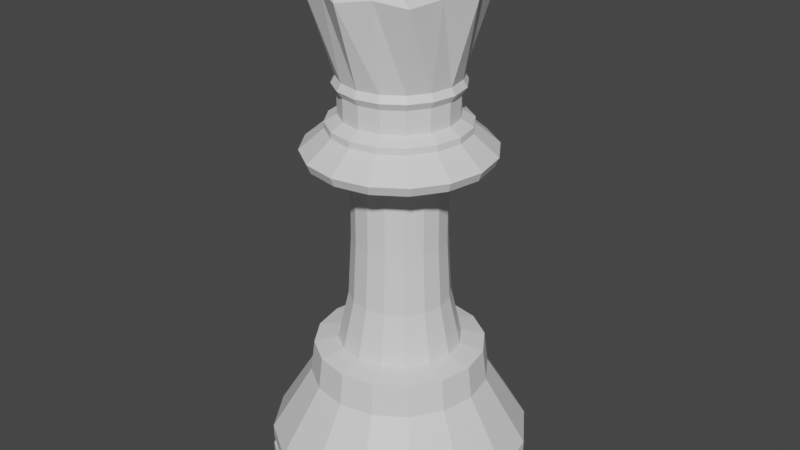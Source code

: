 # Source: Queen.blend  (saved by Blender 2.91.10; exported with 4.5.12 LTS)
import bpy
from mathutils import Matrix  # noqa: F401  (used for matrix-valued properties, if any)

bpy.ops.wm.read_factory_settings(use_empty=True)
scene = bpy.context.scene
scene.name = 'Scene'

# ---- collections
col_collection = bpy.data.collections.new('Collection'); scene.collection.children.link(col_collection)

# ---- materials (node trees are filled in below, after node groups)
mat_material = bpy.data.materials.new('Material')

# ---- material node trees
mat_material.use_nodes = True; mat_material.node_tree.nodes.clear()
_N = mat_material.node_tree.nodes; _L = mat_material.node_tree.links
n0 = _N.new('ShaderNodeBsdfPrincipled'); n0.name = 'Principled BSDF'; n0.location = (10, 300)
n0.distribution = 'GGX'
n0.subsurface_method = 'BURLEY'
n0.inputs[3].default_value = 1.45
n0.inputs[27].default_value = (0.0, 0.0, 0.0, 1.0)
n0.inputs[28].default_value = 1.0
n1 = _N.new('ShaderNodeOutputMaterial'); n1.name = 'Material Output'; n1.location = (300, 300)
_L.new(n0.outputs[0], n1.inputs[0])
n1.is_active_output = True

# ---- world
world_world = bpy.data.worlds.new('World'); scene.world = world_world
world_world.use_nodes = True; world_world.node_tree.nodes.clear()
_N = world_world.node_tree.nodes; _L = world_world.node_tree.links
n0 = _N.new('ShaderNodeOutputWorld'); n0.name = 'World Output'; n0.location = (300, 300)
n1 = _N.new('ShaderNodeBackground'); n1.name = 'Background'; n1.location = (10, 300)
n1.inputs[0].default_value = (0.05088, 0.05088, 0.05088, 1.0)
_L.new(n1.outputs[0], n0.inputs[0])
n0.is_active_output = True
world_world.color = (0.05088, 0.05088, 0.05088)
world_world.use_sun_shadow = False
world_world.sun_shadow_jitter_overblur = 0.0

# ---- meshes
me_circle_002 = bpy.data.meshes.new('Circle.002')
me_circle_002.from_pydata([(0.0, 1.0, 0.0), (-0.3827, 0.9239, 0.0), (-0.7071, 0.7071, 0.0), (-0.9239, 0.3827, 0.0), (-1.0, -4.371e-08, 0.0), (-0.9239, -0.3827, 0.0), (-0.7071, -0.7071, 0.0), (-0.3827, -0.9239, 0.0), (-1.51e-07, -1.0, 0.0), (0.3827, -0.9239, 0.0), (0.7071, -0.7071, 0.0), (0.9239, -0.3827, 0.0), (1.0, 1.192e-08, 0.0), (0.9239, 0.3827, 0.0), (0.7071, 0.7071, 0.0), (0.3827, 0.9239, 0.0), (0.0, 1.0, 0.1389), (-0.3827, 0.9239, 0.1389), (-0.7071, 0.7071, 0.1389), (-0.9239, 0.3827, 0.1389), (-1.0, -4.371e-08, 0.1389), (-0.9239, -0.3827, 0.1389), (-0.7071, -0.7071, 0.1389), (-0.3827, -0.9239, 0.1389), (-1.51e-07, -1.0, 0.1389), (0.3827, -0.9239, 0.1389), (0.7071, -0.7071, 0.1389), (0.9239, -0.3827, 0.1389), (1.0, 1.192e-08, 0.1389), (0.9239, 0.3827, 0.1389), (0.7071, 0.7071, 0.1389), (0.3827, 0.9239, 0.1389), (-3.655e-09, 0.9644, 0.1773), (-0.369, 0.891, 0.1773), (-0.6819, 0.6819, 0.1773), (-0.891, 0.369, 0.1773), (-0.9644, -4.232e-08, 0.1773), (-0.891, -0.369, 0.1773), (-0.6819, -0.6819, 0.1773), (-0.369, -0.891, 0.1773), (-1.493e-07, -0.9644, 0.1773), (0.369, -0.891, 0.1773), (0.6819, -0.6819, 0.1773), (0.891, -0.369, 0.1773), (0.9644, 1.134e-08, 0.1773), (0.891, 0.369, 0.1773), (0.6819, 0.6819, 0.1773), (0.369, 0.891, 0.1773), (-3.486e-10, 0.9966, 0.2085), (-0.3814, 0.9207, 0.2085), (-0.7047, 0.7047, 0.2085), (-0.9207, 0.3814, 0.2085), (-0.9966, -4.419e-08, 0.2085), (-0.9207, -0.3814, 0.2085), (-0.7047, -0.7047, 0.2085), (-0.3814, -0.9207, 0.2085), (-1.508e-07, -0.9966, 0.2085), (0.3814, -0.9207, 0.2085), (0.7047, -0.7047, 0.2085), (0.9207, -0.3814, 0.2085), (0.9966, 1.126e-08, 0.2085), (0.9207, 0.3814, 0.2085), (0.7047, 0.7047, 0.2085), (0.3814, 0.9207, 0.2085), (-3.486e-10, 0.9966, 0.3069), (-0.3814, 0.9207, 0.3069), (-0.7047, 0.7047, 0.3069), (-0.9207, 0.3814, 0.3069), (-0.9966, -4.419e-08, 0.3069), (-0.9207, -0.3814, 0.3069), (-0.7047, -0.7047, 0.3069), (-0.3814, -0.9207, 0.3069), (-1.508e-07, -0.9966, 0.3069), (0.3814, -0.9207, 0.3069), (0.7047, -0.7047, 0.3069), (0.9207, -0.3814, 0.3069), (0.9966, 1.126e-08, 0.3069), (0.9207, 0.3814, 0.3069), (0.7047, 0.7047, 0.3069), (0.3814, 0.9207, 0.3069), (-2.257e-08, 0.6819, 0.8255), (-0.261, 0.63, 0.8255), (-0.4822, 0.4822, 0.8255), (-0.63, 0.261, 0.8255), (-0.6819, -3.309e-08, 0.8255), (-0.63, -0.261, 0.8255), (-0.4822, -0.4822, 0.8255), (-0.261, -0.63, 0.8255), (-1.255e-07, -0.6819, 0.8255), (0.261, -0.63, 0.8255), (0.4822, -0.4822, 0.8255), (0.63, -0.261, 0.8255), (0.6819, 4.847e-09, 0.8255), (0.63, 0.261, 0.8255), (0.4822, 0.4822, 0.8255), (0.261, 0.63, 0.8255), (-2.514e-08, 0.6506, 1.071), (-0.249, 0.601, 1.071), (-0.46, 0.46, 1.071), (-0.601, 0.249, 1.071), (-0.6506, -3.157e-08, 1.071), (-0.601, -0.249, 1.071), (-0.46, -0.46, 1.071), (-0.249, -0.601, 1.071), (-1.234e-07, -0.6506, 1.071), (0.249, -0.601, 1.071), (0.46, -0.46, 1.071), (0.601, -0.249, 1.071), (0.6506, 4.624e-09, 1.071), (0.601, 0.249, 1.071), (0.46, 0.46, 1.071), (0.249, 0.601, 1.071), (-3.303e-08, 0.4699, 1.112), (-0.1798, 0.4342, 1.112), (-0.3323, 0.3323, 1.112), (-0.4342, 0.1798, 1.112), (-0.4699, -2.407e-08, 1.112), (-0.4342, -0.1798, 1.112), (-0.3323, -0.3323, 1.112), (-0.1798, -0.4342, 1.112), (-1.04e-07, -0.4699, 1.112), (0.1798, -0.4342, 1.112), (0.3323, -0.3323, 1.112), (0.4342, -0.1798, 1.112), (0.4699, 2.075e-09, 1.112), (0.4342, 0.1798, 1.112), (0.3323, 0.3323, 1.112), (0.1798, 0.4342, 1.112), (-4.246e-08, 0.352, 2.578), (-0.1347, 0.3252, 2.578), (-0.2489, 0.2489, 2.578), (-0.3252, 0.1347, 2.578), (-0.352, -1.645e-08, 2.578), (-0.3252, -0.1347, 2.578), (-0.2489, -0.2489, 2.578), (-0.1347, -0.3252, 2.578), (-9.56e-08, -0.352, 2.578), (0.1347, -0.3252, 2.578), (0.2489, -0.2489, 2.578), (0.3252, -0.1347, 2.578), (0.352, 3.127e-09, 2.578), (0.3252, 0.1347, 2.578), (0.2489, 0.2489, 2.578), (0.1347, 0.3252, 2.578), (-0.3297, -0.1366, 1.952), (-0.2523, -0.2523, 1.952), (0.3297, 0.1366, 1.952), (0.2523, 0.2523, 1.952), (-0.1366, -0.3297, 1.952), (0.1366, 0.3297, 1.952), (-9.553e-08, -0.3568, 1.952), (-4.165e-08, 0.3568, 1.952), (-0.1366, 0.3297, 1.952), (0.1366, -0.3297, 1.952), (-0.2523, 0.2523, 1.952), (0.2523, -0.2523, 1.952), (-0.3297, 0.1366, 1.952), (0.3297, -0.1366, 1.952), (-0.3568, -1.79e-08, 1.952), (0.3568, 1.949e-09, 1.952), (-0.2705, -0.2705, 1.491), (0.2705, 0.2705, 1.491), (-0.1464, -0.3535, 1.491), (0.1464, 0.3535, 1.491), (-9.76e-08, -0.3826, 1.491), (-0.1464, 0.3535, 1.491), (0.1464, -0.3535, 1.491), (-0.2705, 0.2705, 1.491), (0.2705, -0.2705, 1.491), (-0.3535, 0.1464, 1.491), (0.3535, -0.1464, 1.491), (-0.3826, -1.976e-08, 1.491), (0.3826, 1.522e-09, 1.491), (-0.3535, -0.1464, 1.491), (0.3535, 0.1464, 1.491), (-3.982e-08, 0.3826, 1.491), (-2.085e-08, 0.6807, 2.582), (-0.2605, 0.6289, 2.582), (-0.4813, 0.4813, 2.582), (-0.6289, 0.2605, 2.582), (-0.6807, -3.361e-08, 2.582), (-0.6289, -0.2605, 2.582), (-0.4813, -0.4813, 2.582), (-0.2605, -0.6289, 2.582), (-1.236e-07, -0.6807, 2.582), (0.2605, -0.6289, 2.582), (0.4813, -0.4813, 2.582), (0.6289, -0.2605, 2.582), (0.6807, 4.259e-09, 2.582), (0.6289, 0.2605, 2.582), (0.4813, 0.4813, 2.582), (0.2605, 0.6289, 2.582), (-2.029e-08, 0.7091, 2.65), (-0.2714, 0.6551, 2.65), (-0.5014, 0.5014, 2.65), (-0.6551, 0.2714, 2.65), (-0.7091, -3.502e-08, 2.65), (-0.6551, -0.2714, 2.65), (-0.5014, -0.5014, 2.65), (-0.2714, -0.6551, 2.65), (-1.274e-07, -0.7091, 2.65), (0.2714, -0.6551, 2.65), (0.5014, -0.5014, 2.65), (0.6551, -0.2714, 2.65), (0.7091, 4.437e-09, 2.65), (0.6551, 0.2714, 2.65), (0.5014, 0.5014, 2.65), (0.2714, 0.6551, 2.65), (-3.678e-08, 0.5265, 2.804), (-0.2015, 0.4864, 2.804), (-0.3723, 0.3723, 2.804), (-0.4864, 0.2015, 2.804), (-0.5265, -2.6e-08, 2.804), (-0.4864, -0.2015, 2.804), (-0.3723, -0.3723, 2.804), (-0.2015, -0.4864, 2.804), (-1.163e-07, -0.5265, 2.804), (0.2015, -0.4864, 2.804), (0.3723, -0.3723, 2.804), (0.4864, -0.2015, 2.804), (0.5265, 3.294e-09, 2.804), (0.4864, 0.2015, 2.804), (0.3723, 0.3723, 2.804), (0.2015, 0.4864, 2.804), (-3.678e-08, 0.5265, 2.852), (-0.2015, 0.4864, 2.852), (-0.3723, 0.3723, 2.852), (-0.4864, 0.2015, 2.852), (-0.5265, -2.6e-08, 2.852), (-0.4864, -0.2015, 2.852), (-0.3723, -0.3723, 2.852), (-0.2015, -0.4864, 2.852), (-1.163e-07, -0.5265, 2.852), (0.2015, -0.4864, 2.852), (0.3723, -0.3723, 2.852), (0.4864, -0.2015, 2.852), (0.5265, 3.294e-09, 2.852), (0.4864, 0.2015, 2.852), (0.3723, 0.3723, 2.852), (0.2015, 0.4864, 2.852), (-4.659e-08, 0.4335, 2.906), (-0.1659, 0.4005, 2.906), (-0.3065, 0.3065, 2.906), (-0.4005, 0.1659, 2.906), (-0.4335, -1.859e-08, 2.906), (-0.4005, -0.1659, 2.906), (-0.3065, -0.3065, 2.906), (-0.1659, -0.4005, 2.906), (-1.12e-07, -0.4335, 2.906), (0.1659, -0.4005, 2.906), (0.3065, -0.3065, 2.906), (0.4005, -0.1659, 2.906), (0.4335, 5.529e-09, 2.906), (0.4005, 0.1659, 2.906), (0.3065, 0.3065, 2.906), (0.1659, 0.4005, 2.906), (-4.659e-08, 0.4335, 3.076), (-0.1659, 0.4005, 3.076), (-0.3065, 0.3065, 3.076), (-0.4005, 0.1659, 3.076), (-0.4335, -1.859e-08, 3.076), (-0.4005, -0.1659, 3.076), (-0.3065, -0.3065, 3.076), (-0.1659, -0.4005, 3.076), (-1.12e-07, -0.4335, 3.076), (0.1659, -0.4005, 3.076), (0.3065, -0.3065, 3.076), (0.4005, -0.1659, 3.076), (0.4335, 5.529e-09, 3.076), (0.4005, 0.1659, 3.076), (0.3065, 0.3065, 3.076), (0.1659, 0.4005, 3.076), (-4.383e-08, 0.4722, 3.132), (-0.1807, 0.4362, 3.132), (-0.3339, 0.3339, 3.132), (-0.4362, 0.1807, 3.132), (-0.4722, -2.289e-08, 3.132), (-0.4362, -0.1807, 3.132), (-0.3339, -0.3339, 3.132), (-0.1807, -0.4362, 3.132), (-1.151e-07, -0.4722, 3.132), (0.1807, -0.4362, 3.132), (0.3339, -0.3339, 3.132), (0.4362, -0.1807, 3.132), (0.4722, 3.379e-09, 3.132), (0.4362, 0.1807, 3.132), (0.3339, 0.3339, 3.132), (0.1807, 0.4362, 3.132), (-4.665e-08, 0.4418, 3.184), (-0.1691, 0.4082, 3.184), (-0.3124, 0.3124, 3.184), (-0.4082, 0.1691, 3.184), (-0.4418, -2.039e-08, 3.184), (-0.4082, -0.1691, 3.184), (-0.3124, -0.3124, 3.184), (-0.1691, -0.4082, 3.184), (-1.134e-07, -0.4418, 3.184), (0.1691, -0.4082, 3.184), (0.3124, -0.3124, 3.184), (0.4082, -0.1691, 3.184), (0.4418, 4.187e-09, 3.184), (0.4082, 0.1691, 3.184), (0.3124, 0.3124, 3.184), (0.1691, 0.4082, 3.184), (-3.192e-08, 0.6385, 3.804), (-0.2153, 0.5243, 3.834), (-0.4515, 0.4515, 3.804), (-0.5243, 0.2153, 3.834), (-0.6385, -3.86e-08, 3.804), (-0.5243, -0.2217, 3.834), (-0.4515, -0.4515, 3.804), (-0.2153, -0.5306, 3.834), (-1.283e-07, -0.6385, 3.804), (0.2217, -0.5306, 3.834), (0.4515, -0.4515, 3.804), (0.5306, -0.2217, 3.834), (0.6385, -3.078e-09, 3.804), (0.5306, 0.2153, 3.834), (0.4515, 0.4515, 3.804), (0.2217, 0.5243, 3.834), (1.002e-07, 0.3427, 3.877), (-0.1311, 0.3166, 3.877), (-0.2423, 0.2423, 3.877), (-0.3166, 0.1311, 3.877), (-0.3427, -2.604e-08, 3.877), (-0.3166, -0.1311, 3.877), (-0.2423, -0.2423, 3.877), (-0.1311, -0.3166, 3.877), (-6.644e-08, -0.3427, 3.877), (0.1102, -0.2617, 3.893), (0.2423, -0.2423, 3.877), (0.2617, -0.1102, 3.893), (0.3427, -4.337e-08, 3.877), (0.3166, 0.1311, 3.877), (0.2423, 0.2423, 3.877), (0.1311, 0.3166, 3.877), (-0.1556, 0.38, 4.043), (-3.308e-08, 0.5079, 4.06), (-0.3592, 0.3592, 4.06), (-0.38, 0.1556, 4.043), (-0.5079, -3.164e-08, 4.06), (-0.38, -0.1619, 4.043), (-0.3592, -0.3592, 4.06), (-0.1556, -0.3863, 4.043), (-1.098e-07, -0.5079, 4.06), (0.1619, -0.3863, 4.043), (0.3592, -0.3592, 4.06), (0.3863, -0.1619, 4.043), (0.5079, -3.381e-09, 4.06), (0.3863, 0.1556, 4.043), (0.3592, 0.3592, 4.06), (0.1619, 0.38, 4.043), (-0.1494, 0.365, 4.043), (2.623e-08, 0.4881, 4.06), (-0.3451, 0.3451, 4.06), (-0.365, 0.1494, 4.043), (-0.4881, -3.819e-08, 4.06), (-0.365, -0.1557, 4.043), (-0.3451, -0.3451, 4.06), (-0.1494, -0.3714, 4.043), (-1.029e-07, -0.4881, 4.06), (0.1557, -0.3714, 4.043), (0.3451, -0.3451, 4.06), (0.3714, -0.1557, 4.043), (0.4881, -2.239e-08, 4.06), (0.3714, 0.1494, 4.043), (0.3451, 0.3451, 4.06), (0.1557, 0.365, 4.043)], [], [(7, 23, 22, 6), (15, 31, 30, 14), (8, 24, 23, 7), (1, 17, 16, 0), (0, 16, 31, 15), (9, 25, 24, 8), (2, 18, 17, 1), (10, 26, 25, 9), (3, 19, 18, 2), (11, 27, 26, 10), (4, 20, 19, 3), (12, 28, 27, 11), (5, 21, 20, 4), (13, 29, 28, 12), (6, 22, 21, 5), (14, 30, 29, 13), (16, 32, 47, 31), (25, 41, 40, 24), (18, 34, 33, 17), (26, 42, 41, 25), (19, 35, 34, 18), (27, 43, 42, 26), (20, 36, 35, 19), (28, 44, 43, 27), (21, 37, 36, 20), (29, 45, 44, 28), (22, 38, 37, 21), (30, 46, 45, 29), (23, 39, 38, 22), (31, 47, 46, 30), (24, 40, 39, 23), (17, 33, 32, 16), (46, 62, 61, 45), (39, 55, 54, 38), (47, 63, 62, 46), (40, 56, 55, 39), (33, 49, 48, 32), (32, 48, 63, 47), (41, 57, 56, 40), (34, 50, 49, 33), (42, 58, 57, 41), (35, 51, 50, 34), (43, 59, 58, 42), (36, 52, 51, 35), (44, 60, 59, 43), (37, 53, 52, 36), (45, 61, 60, 44), (38, 54, 53, 37), (52, 68, 67, 51), (60, 76, 75, 59), (53, 69, 68, 52), (61, 77, 76, 60), (54, 70, 69, 53), (62, 78, 77, 61), (55, 71, 70, 54), (63, 79, 78, 62), (56, 72, 71, 55), (49, 65, 64, 48), (48, 64, 79, 63), (57, 73, 72, 56), (50, 66, 65, 49), (58, 74, 73, 57), (51, 67, 66, 50), (59, 75, 74, 58), (73, 89, 88, 72), (66, 82, 81, 65), (74, 90, 89, 73), (67, 83, 82, 66), (75, 91, 90, 74), (68, 84, 83, 67), (76, 92, 91, 75), (69, 85, 84, 68), (77, 93, 92, 76), (70, 86, 85, 69), (78, 94, 93, 77), (71, 87, 86, 70), (79, 95, 94, 78), (72, 88, 87, 71), (65, 81, 80, 64), (64, 80, 95, 79), (94, 110, 109, 93), (87, 103, 102, 86), (95, 111, 110, 94), (88, 104, 103, 87), (81, 97, 96, 80), (80, 96, 111, 95), (89, 105, 104, 88), (82, 98, 97, 81), (90, 106, 105, 89), (83, 99, 98, 82), (91, 107, 106, 90), (84, 100, 99, 83), (92, 108, 107, 91), (85, 101, 100, 84), (93, 109, 108, 92), (86, 102, 101, 85), (97, 113, 112, 96), (96, 112, 127, 111), (105, 121, 120, 104), (98, 114, 113, 97), (106, 122, 121, 105), (99, 115, 114, 98), (107, 123, 122, 106), (100, 116, 115, 99), (108, 124, 123, 107), (101, 117, 116, 100), (109, 125, 124, 108), (102, 118, 117, 101), (110, 126, 125, 109), (103, 119, 118, 102), (111, 127, 126, 110), (104, 120, 119, 103), (145, 134, 133, 144), (147, 142, 141, 146), (148, 135, 134, 145), (149, 143, 142, 147), (150, 136, 135, 148), (152, 129, 128, 151), (151, 128, 143, 149), (153, 137, 136, 150), (154, 130, 129, 152), (155, 138, 137, 153), (156, 131, 130, 154), (157, 139, 138, 155), (158, 132, 131, 156), (159, 140, 139, 157), (144, 133, 132, 158), (146, 141, 140, 159), (174, 146, 159, 172), (173, 144, 158, 171), (172, 159, 157, 170), (171, 158, 156, 169), (170, 157, 155, 168), (169, 156, 154, 167), (168, 155, 153, 166), (167, 154, 152, 165), (166, 153, 150, 164), (175, 151, 149, 163), (165, 152, 151, 175), (164, 150, 148, 162), (163, 149, 147, 161), (162, 148, 145, 160), (161, 147, 146, 174), (160, 145, 144, 173), (118, 160, 173, 117), (126, 161, 174, 125), (119, 162, 160, 118), (127, 163, 161, 126), (120, 164, 162, 119), (113, 165, 175, 112), (112, 175, 163, 127), (121, 166, 164, 120), (114, 167, 165, 113), (122, 168, 166, 121), (115, 169, 167, 114), (123, 170, 168, 122), (116, 171, 169, 115), (124, 172, 170, 123), (117, 173, 171, 116), (125, 174, 172, 124), (142, 190, 189, 141), (135, 183, 182, 134), (143, 191, 190, 142), (136, 184, 183, 135), (129, 177, 176, 128), (128, 176, 191, 143), (137, 185, 184, 136), (130, 178, 177, 129), (138, 186, 185, 137), (131, 179, 178, 130), (139, 187, 186, 138), (132, 180, 179, 131), (140, 188, 187, 139), (133, 181, 180, 132), (141, 189, 188, 140), (134, 182, 181, 133), (190, 206, 205, 189), (183, 199, 198, 182), (191, 207, 206, 190), (184, 200, 199, 183), (177, 193, 192, 176), (176, 192, 207, 191), (185, 201, 200, 184), (178, 194, 193, 177), (186, 202, 201, 185), (179, 195, 194, 178), (187, 203, 202, 186), (180, 196, 195, 179), (188, 204, 203, 187), (181, 197, 196, 180), (189, 205, 204, 188), (182, 198, 197, 181), (196, 212, 211, 195), (204, 220, 219, 203), (197, 213, 212, 196), (205, 221, 220, 204), (198, 214, 213, 197), (206, 222, 221, 205), (199, 215, 214, 198), (207, 223, 222, 206), (200, 216, 215, 199), (193, 209, 208, 192), (192, 208, 223, 207), (201, 217, 216, 200), (194, 210, 209, 193), (202, 218, 217, 201), (195, 211, 210, 194), (203, 219, 218, 202), (217, 233, 232, 216), (210, 226, 225, 209), (218, 234, 233, 217), (211, 227, 226, 210), (219, 235, 234, 218), (212, 228, 227, 211), (220, 236, 235, 219), (213, 229, 228, 212), (221, 237, 236, 220), (214, 230, 229, 213), (222, 238, 237, 221), (215, 231, 230, 214), (223, 239, 238, 222), (216, 232, 231, 215), (209, 225, 224, 208), (208, 224, 239, 223), (238, 254, 253, 237), (231, 247, 246, 230), (239, 255, 254, 238), (232, 248, 247, 231), (225, 241, 240, 224), (224, 240, 255, 239), (233, 249, 248, 232), (226, 242, 241, 225), (234, 250, 249, 233), (227, 243, 242, 226), (235, 251, 250, 234), (228, 244, 243, 227), (236, 252, 251, 235), (229, 245, 244, 228), (237, 253, 252, 236), (230, 246, 245, 229), (252, 268, 267, 251), (245, 261, 260, 244), (253, 269, 268, 252), (246, 262, 261, 245), (254, 270, 269, 253), (247, 263, 262, 246), (255, 271, 270, 254), (248, 264, 263, 247), (241, 257, 256, 240), (240, 256, 271, 255), (249, 265, 264, 248), (242, 258, 257, 241), (250, 266, 265, 249), (243, 259, 258, 242), (251, 267, 266, 250), (244, 260, 259, 243), (258, 274, 273, 257), (266, 282, 281, 265), (259, 275, 274, 258), (267, 283, 282, 266), (260, 276, 275, 259), (268, 284, 283, 267), (261, 277, 276, 260), (269, 285, 284, 268), (262, 278, 277, 261), (270, 286, 285, 269), (263, 279, 278, 262), (271, 287, 286, 270), (264, 280, 279, 263), (257, 273, 272, 256), (256, 272, 287, 271), (265, 281, 280, 264), (279, 295, 294, 278), (287, 303, 302, 286), (280, 296, 295, 279), (273, 289, 288, 272), (272, 288, 303, 287), (281, 297, 296, 280), (274, 290, 289, 273), (282, 298, 297, 281), (275, 291, 290, 274), (283, 299, 298, 282), (276, 292, 291, 275), (284, 300, 299, 283), (277, 293, 292, 276), (285, 301, 300, 284), (278, 294, 293, 277), (286, 302, 301, 285), (300, 316, 315, 299), (293, 309, 308, 292), (301, 317, 316, 300), (294, 310, 309, 293), (302, 318, 317, 301), (295, 311, 310, 294), (303, 319, 318, 302), (296, 312, 311, 295), (289, 305, 304, 288), (288, 304, 319, 303), (297, 313, 312, 296), (290, 306, 305, 289), (298, 314, 313, 297), (291, 307, 306, 290), (299, 315, 314, 298), (292, 308, 307, 291), (306, 338, 336, 305), (314, 346, 345, 313), (307, 339, 338, 306), (315, 347, 346, 314), (308, 340, 339, 307), (316, 348, 347, 315), (309, 341, 340, 308), (317, 349, 348, 316), (310, 342, 341, 309), (318, 350, 349, 317), (311, 343, 342, 310), (319, 351, 350, 318), (312, 344, 343, 311), (305, 336, 337, 304), (304, 337, 351, 319), (313, 345, 344, 312), (321, 322, 323, 324, 325, 326, 327, 328, 329, 330, 331, 332, 333, 334, 335, 320), (353, 337, 336, 352), (352, 336, 338, 354), (354, 338, 339, 355), (355, 339, 340, 356), (356, 340, 341, 357), (357, 341, 342, 358), (358, 342, 343, 359), (359, 343, 344, 360), (360, 344, 345, 361), (361, 345, 346, 362), (362, 346, 347, 363), (363, 347, 348, 364), (364, 348, 349, 365), (365, 349, 350, 366), (366, 350, 351, 367), (367, 351, 337, 353), (320, 353, 352, 321), (321, 352, 354, 322), (322, 354, 355, 323), (323, 355, 356, 324), (324, 356, 357, 325), (325, 357, 358, 326), (326, 358, 359, 327), (327, 359, 360, 328), (328, 360, 361, 329), (329, 361, 362, 330), (330, 362, 363, 331), (331, 363, 364, 332), (332, 364, 365, 333), (333, 365, 366, 334), (334, 366, 367, 335), (335, 367, 353, 320), (1, 0, 15, 14, 13, 12, 11, 10, 9, 8, 7, 6, 5, 4, 3, 2)])
_uv = me_circle_002.uv_layers.new(name='UVMap')
_uv.uv.foreach_set('vector', [0.0, 0.0, 0.0, 0.0, 0.0, 0.0, 0.0, 0.0, 0.0, 0.0, 0.0, 0.0, 0.0, 0.0, 0.0, 0.0, 0.0, 0.0, 0.0, 0.0, 0.0, 0.0, 0.0, 0.0, 0.0, 0.0, 0.0, 0.0, 0.0, 0.0, 0.0, 0.0, 0.0, 0.0, 0.0, 0.0, 0.0, 0.0, 0.0, 0.0, 0.0, 0.0, 0.0, 0.0, 0.0, 0.0, 0.0, 0.0, 0.0, 0.0, 0.0, 0.0, 0.0, 0.0, 0.0, 0.0, 0.0, 0.0, 0.0, 0.0, 0.0, 0.0, 0.0, 0.0, 0.0, 0.0, 0.0, 0.0, 0.0, 0.0, 0.0, 0.0, 0.0, 0.0, 0.0, 0.0, 0.0, 0.0, 0.0, 0.0, 0.0, 0.0, 0.0, 0.0, 0.0, 0.0, 0.0, 0.0, 0.0, 0.0, 0.0, 0.0, 0.0, 0.0, 0.0, 0.0, 0.0, 0.0, 0.0, 0.0, 0.0, 0.0, 0.0, 0.0, 0.0, 0.0, 0.0, 0.0, 0.0, 0.0, 0.0, 0.0, 0.0, 0.0, 0.0, 0.0, 0.0, 0.0, 0.0, 0.0, 0.0, 0.0, 0.0, 0.0, 0.0, 0.0, 0.0, 0.0, 0.0, 0.0, 0.0, 0.0, 0.0, 0.0, 0.0, 0.0, 0.0, 0.0, 0.0, 0.0, 0.0, 0.0, 0.0, 0.0, 0.0, 0.0, 0.0, 0.0, 0.0, 0.0, 0.0, 0.0, 0.0, 0.0, 0.0, 0.0, 0.0, 0.0, 0.0, 0.0, 0.0, 0.0, 0.0, 0.0, 0.0, 0.0, 0.0, 0.0, 0.0, 0.0, 0.0, 0.0, 0.0, 0.0, 0.0, 0.0, 0.0, 0.0, 0.0, 0.0, 0.0, 0.0, 0.0, 0.0, 0.0, 0.0, 0.0, 0.0, 0.0, 0.0, 0.0, 0.0, 0.0, 0.0, 0.0, 0.0, 0.0, 0.0, 0.0, 0.0, 0.0, 0.0, 0.0, 0.0, 0.0, 0.0, 0.0, 0.0, 0.0, 0.0, 0.0, 0.0, 0.0, 0.0, 0.0, 0.0, 0.0, 0.0, 0.0, 0.0, 0.0, 0.0, 0.0, 0.0, 0.0, 0.0, 0.0, 0.0, 0.0, 0.0, 0.0, 0.0, 0.0, 0.0, 0.0, 0.0, 0.0, 0.0, 0.0, 0.0, 0.0, 0.0, 0.0, 0.0, 0.0, 0.0, 0.0, 0.0, 0.0, 0.0, 0.0, 0.0, 0.0, 0.0, 0.0, 0.0, 0.0, 0.0, 0.0, 0.0, 0.0, 0.0, 0.0, 0.0, 0.0, 0.0, 0.0, 0.0, 0.0, 0.0, 0.0, 0.0, 0.0, 0.0, 0.0, 0.0, 0.0, 0.0, 0.0, 0.0, 0.0, 0.0, 0.0, 0.0, 0.0, 0.0, 0.0, 0.0, 0.0, 0.0, 0.0, 0.0, 0.0, 0.0, 0.0, 0.0, 0.0, 0.0, 0.0, 0.0, 0.0, 0.0, 0.0, 0.0, 0.0, 0.0, 0.0, 0.0, 0.0, 0.0, 0.0, 0.0, 0.0, 0.0, 0.0, 0.0, 0.0, 0.0, 0.0, 0.0, 0.0, 0.0, 0.0, 0.0, 0.0, 0.0, 0.0, 0.0, 0.0, 0.0, 0.0, 0.0, 0.0, 0.0, 0.0, 0.0, 0.0, 0.0, 0.0, 0.0, 0.0, 0.0, 0.0, 0.0, 0.0, 0.0, 0.0, 0.0, 0.0, 0.0, 0.0, 0.0, 0.0, 0.0, 0.0, 0.0, 0.0, 0.0, 0.0, 0.0, 0.0, 0.0, 0.0, 0.0, 0.0, 0.0, 0.0, 0.0, 0.0, 0.0, 0.0, 0.0, 0.0, 0.0, 0.0, 0.0, 0.0, 0.0, 0.0, 0.0, 0.0, 0.0, 0.0, 0.0, 0.0, 0.0, 0.0, 0.0, 0.0, 0.0, 0.0, 0.0, 0.0, 0.0, 0.0, 0.0, 0.0, 0.0, 0.0, 0.0, 0.0, 0.0, 0.0, 0.0, 0.0, 0.0, 0.0, 0.0, 0.0, 0.0, 0.0, 0.0, 0.0, 0.0, 0.0, 0.0, 0.0, 0.0, 0.0, 0.0, 0.0, 0.0, 0.0, 0.0, 0.0, 0.0, 0.0, 0.0, 0.0, 0.0, 0.0, 0.0, 0.0, 0.0, 0.0, 0.0, 0.0, 0.0, 0.0, 0.0, 0.0, 0.0, 0.0, 0.0, 0.0, 0.0, 0.0, 0.0, 0.0, 0.0, 0.0, 0.0, 0.0, 0.0, 0.0, 0.0, 0.0, 0.0, 0.0, 0.0, 0.0, 0.0, 0.0, 0.0, 0.0, 0.0, 0.0, 0.0, 0.0, 0.0, 0.0, 0.0, 0.0, 0.0, 0.0, 0.0, 0.0, 0.0, 0.0, 0.0, 0.0, 0.0, 0.0, 0.0, 0.0, 0.0, 0.0, 0.0, 0.0, 0.0, 0.0, 0.0, 0.0, 0.0, 0.0, 0.0, 0.0, 0.0, 0.0, 0.0, 0.0, 0.0, 0.0, 0.0, 0.0, 0.0, 0.0, 0.0, 0.0, 0.0, 0.0, 0.0, 0.0, 0.0, 0.0, 0.0, 0.0, 0.0, 0.0, 0.0, 0.0, 0.0, 0.0, 0.0, 0.0, 0.0, 0.0, 0.0, 0.0, 0.0, 0.0, 0.0, 0.0, 0.0, 0.0, 0.0, 0.0, 0.0, 0.0, 0.0, 0.0, 0.0, 0.0, 0.0, 0.0, 0.0, 0.0, 0.0, 0.0, 0.0, 0.0, 0.0, 0.0, 0.0, 0.0, 0.0, 0.0, 0.0, 0.0, 0.0, 0.0, 0.0, 0.0, 0.0, 0.0, 0.0, 0.0, 0.0, 0.0, 0.0, 0.0, 0.0, 0.0, 0.0, 0.0, 0.0, 0.0, 0.0, 0.0, 0.0, 0.0, 0.0, 0.0, 0.0, 0.0, 0.0, 0.0, 0.0, 0.0, 0.0, 0.0, 0.0, 0.0, 0.0, 0.0, 0.0, 0.0, 0.0, 0.0, 0.0, 0.0, 0.0, 0.0, 0.0, 0.0, 0.0, 0.0, 0.0, 0.0, 0.0, 0.0, 0.0, 0.0, 0.0, 0.0, 0.0, 0.0, 0.0, 0.0, 0.0, 0.0, 0.0, 0.0, 0.0, 0.0, 0.0, 0.0, 0.0, 0.0, 0.0, 0.0, 0.0, 0.0, 0.0, 0.0, 0.0, 0.0, 0.0, 0.0, 0.0, 0.0, 0.0, 0.0, 0.0, 0.0, 0.0, 0.0, 0.0, 0.0, 0.0, 0.0, 0.0, 0.0, 0.0, 0.0, 0.0, 0.0, 0.0, 0.0, 0.0, 0.0, 0.0, 0.0, 0.0, 0.0, 0.0, 0.0, 0.0, 0.0, 0.0, 0.0, 0.0, 0.0, 0.0, 0.0, 0.0, 0.0, 0.0, 0.0, 0.0, 0.0, 0.0, 0.0, 0.0, 0.0, 0.0, 0.0, 0.0, 0.0, 0.0, 0.0, 0.0, 0.0, 0.0, 0.0, 0.0, 0.0, 0.0, 0.0, 0.0, 0.0, 0.0, 0.0, 0.0, 0.0, 0.0, 0.0, 0.0, 0.0, 0.0, 0.0, 0.0, 0.0, 0.0, 0.0, 0.0, 0.0, 0.0, 0.0, 0.0, 0.0, 0.0, 0.0, 0.0, 0.0, 0.0, 0.0, 0.0, 0.0, 0.0, 0.0, 0.0, 0.0, 0.0, 0.0, 0.0, 0.0, 0.0, 0.0, 0.0, 0.0, 0.0, 0.0, 0.0, 0.0, 0.0, 0.0, 0.0, 0.0, 0.0, 0.0, 0.0, 0.0, 0.0, 0.0, 0.0, 0.0, 0.0, 0.0, 0.0, 0.0, 0.0, 0.0, 0.0, 0.0, 0.0, 0.0, 0.0, 0.0, 0.0, 0.0, 0.0, 0.0, 0.0, 0.0, 0.0, 0.0, 0.0, 0.0, 0.0, 0.0, 0.0, 0.0, 0.0, 0.0, 0.0, 0.0, 0.0, 0.0, 0.0, 0.0, 0.0, 0.0, 0.0, 0.0, 0.0, 0.0, 0.0, 0.0, 0.0, 0.0, 0.0, 0.0, 0.0, 0.0, 0.0, 0.0, 0.0, 0.0, 0.0, 0.0, 0.0, 0.0, 0.0, 0.0, 0.0, 0.0, 0.0, 0.0, 0.0, 0.0, 0.0, 0.0, 0.0, 0.0, 0.0, 0.0, 0.0, 0.0, 0.0, 0.0, 0.0, 0.0, 0.0, 0.0, 0.0, 0.0, 0.0, 0.0, 0.0, 0.0, 0.0, 0.0, 0.0, 0.0, 0.0, 0.0, 0.0, 0.0, 0.0, 0.0, 0.0, 0.0, 0.0, 0.0, 0.0, 0.0, 0.0, 0.0, 0.0, 0.0, 0.0, 0.0, 0.0, 0.0, 0.0, 0.0, 0.0, 0.0, 0.0, 0.0, 0.0, 0.0, 0.0, 0.0, 0.0, 0.0, 0.0, 0.0, 0.0, 0.0, 0.0, 0.0, 0.0, 0.0, 0.0, 0.0, 0.0, 0.0, 0.0, 0.0, 0.0, 0.0, 0.0, 0.0, 0.0, 0.0, 0.0, 0.0, 0.0, 0.0, 0.0, 0.0, 0.0, 0.0, 0.0, 0.0, 0.0, 0.0, 0.0, 0.0, 0.0, 0.0, 0.0, 0.0, 0.0, 0.0, 0.0, 0.0, 0.0, 0.0, 0.0, 0.0, 0.0, 0.0, 0.0, 0.0, 0.0, 0.0, 0.0, 0.0, 0.0, 0.0, 0.0, 0.0, 0.0, 0.0, 0.0, 0.0, 0.0, 0.0, 0.0, 0.0, 0.0, 0.0, 0.0, 0.0, 0.0, 0.0, 0.0, 0.0, 0.0, 0.0, 0.0, 0.0, 0.0, 0.0, 0.0, 0.0, 0.0, 0.0, 0.0, 0.0, 0.0, 0.0, 0.0, 0.0, 0.0, 0.0, 0.0, 0.0, 0.0, 0.0, 0.0, 0.0, 0.0, 0.0, 0.0, 0.0, 0.0, 0.0, 0.0, 0.0, 0.0, 0.0, 0.0, 0.0, 0.0, 0.0, 0.0, 0.0, 0.0, 0.0, 0.0, 0.0, 0.0, 0.0, 0.0, 0.0, 0.0, 0.0, 0.0, 0.0, 0.0, 0.0, 0.0, 0.0, 0.0, 0.0, 0.0, 0.0, 0.0, 0.0, 0.0, 0.0, 0.0, 0.0, 0.0, 0.0, 0.0, 0.0, 0.0, 0.0, 0.0, 0.0, 0.0, 0.0, 0.0, 0.0, 0.0, 0.0, 0.0, 0.0, 0.0, 0.0, 0.0, 0.0, 0.0, 0.0, 0.0, 0.0, 0.0, 0.0, 0.0, 0.0, 0.0, 0.0, 0.0, 0.0, 0.0, 0.0, 0.0, 0.0, 0.0, 0.0, 0.0, 0.0, 0.0, 0.0, 0.0, 0.0, 0.0, 0.0, 0.0, 0.0, 0.0, 0.0, 0.0, 0.0, 0.0, 0.0, 0.0, 0.0, 0.0, 0.0, 0.0, 0.0, 0.0, 0.0, 0.0, 0.0, 0.0, 0.0, 0.0, 0.0, 0.0, 0.0, 0.0, 0.0, 0.0, 0.0, 0.0, 0.0, 0.0, 0.0, 0.0, 0.0, 0.0, 0.0, 0.0, 0.0, 0.0, 0.0, 0.0, 0.0, 0.0, 0.0, 0.0, 0.0, 0.0, 0.0, 0.0, 0.0, 0.0, 0.0, 0.0, 0.0, 0.0, 0.0, 0.0, 0.0, 0.0, 0.0, 0.0, 0.0, 0.0, 0.0, 0.0, 0.0, 0.0, 0.0, 0.0, 0.0, 0.0, 0.0, 0.0, 0.0, 0.0, 0.0, 0.0, 0.0, 0.0, 0.0, 0.0, 0.0, 0.0, 0.0, 0.0, 0.0, 0.0, 0.0, 0.0, 0.0, 0.0, 0.0, 0.0, 0.0, 0.0, 0.0, 0.0, 0.0, 0.0, 0.0, 0.0, 0.0, 0.0, 0.0, 0.0, 0.0, 0.0, 0.0, 0.0, 0.0, 0.0, 0.0, 0.0, 0.0, 0.0, 0.0, 0.0, 0.0, 0.0, 0.0, 0.0, 0.0, 0.0, 0.0, 0.0, 0.0, 0.0, 0.0, 0.0, 0.0, 0.0, 0.0, 0.0, 0.0, 0.0, 0.0, 0.0, 0.0, 0.0, 0.0, 0.0, 0.0, 0.0, 0.0, 0.0, 0.0, 0.0, 0.0, 0.0, 0.0, 0.0, 0.0, 0.0, 0.0, 0.0, 0.0, 0.0, 0.0, 0.0, 0.0, 0.0, 0.0, 0.0, 0.0, 0.0, 0.0, 0.0, 0.0, 0.0, 0.0, 0.0, 0.0, 0.0, 0.0, 0.0, 0.0, 0.0, 0.0, 0.0, 0.0, 0.0, 0.0, 0.0, 0.0, 0.0, 0.0, 0.0, 0.0, 0.0, 0.0, 0.0, 0.0, 0.0, 0.0, 0.0, 0.0, 0.0, 0.0, 0.0, 0.0, 0.0, 0.0, 0.0, 0.0, 0.0, 0.0, 0.0, 0.0, 0.0, 0.0, 0.0, 0.0, 0.0, 0.0, 0.0, 0.0, 0.0, 0.0, 0.0, 0.0, 0.0, 0.0, 0.0, 0.0, 0.0, 0.0, 0.0, 0.0, 0.0, 0.0, 0.0, 0.0, 0.0, 0.0, 0.0, 0.0, 0.0, 0.0, 0.0, 0.0, 0.0, 0.0, 0.0, 0.0, 0.0, 0.0, 0.0, 0.0, 0.0, 0.0, 0.0, 0.0, 0.0, 0.0, 0.0, 0.0, 0.0, 0.0, 0.0, 0.0, 0.0, 0.0, 0.0, 0.0, 0.0, 0.0, 0.0, 0.0, 0.0, 0.0, 0.0, 0.0, 0.0, 0.0, 0.0, 0.0, 0.0, 0.0, 0.0, 0.0, 0.0, 0.0, 0.0, 0.0, 0.0, 0.0, 0.0, 0.0, 0.0, 0.0, 0.0, 0.0, 0.0, 0.0, 0.0, 0.0, 0.0, 0.0, 0.0, 0.0, 0.0, 0.0, 0.0, 0.0, 0.0, 0.0, 0.0, 0.0, 0.0, 0.0, 0.0, 0.0, 0.0, 0.0, 0.0, 0.0, 0.0, 0.0, 0.0, 0.0, 0.0, 0.0, 0.0, 0.0, 0.0, 0.0, 0.0, 0.0, 0.0, 0.0, 0.0, 0.0, 0.0, 0.0, 0.0, 0.0, 0.0, 0.0, 0.0, 0.0, 0.0, 0.0, 0.0, 0.0, 0.0, 0.0, 0.0, 0.0, 0.0, 0.0, 0.0, 0.0, 0.0, 0.0, 0.0, 0.0, 0.0, 0.0, 0.0, 0.0, 0.0, 0.0, 0.0, 0.0, 0.0, 0.0, 0.0, 0.0, 0.0, 0.0, 0.0, 0.0, 0.0, 0.0, 0.0, 0.0, 0.0, 0.0, 0.0, 0.0, 0.0, 0.0, 0.0, 0.0, 0.0, 0.0, 0.0, 0.0, 0.0, 0.0, 0.0, 0.0, 0.0, 0.0, 0.0, 0.0, 0.0, 0.0, 0.0, 0.0, 0.0, 0.0, 0.0, 0.0, 0.0, 0.0, 0.0, 0.0, 0.0, 0.0, 0.0, 0.0, 0.0, 0.0, 0.0, 0.0, 0.0, 0.0, 0.0, 0.0, 0.0, 0.0, 0.0, 0.0, 0.0, 0.0, 0.0, 0.0, 0.0, 0.0, 0.0, 0.0, 0.0, 0.0, 0.0, 0.0, 0.0, 0.0, 0.0, 0.0, 0.0, 0.0, 0.0, 0.0, 0.0, 0.0, 0.0, 0.0, 0.0, 0.0, 0.0, 0.0, 0.0, 0.0, 0.0, 0.0, 0.0, 0.0, 0.0, 0.0, 0.0, 0.0, 0.0, 0.0, 0.0, 0.0, 0.0, 0.0, 0.0, 0.0, 0.0, 0.0, 0.0, 0.0, 0.0, 0.0, 0.0, 0.0, 0.0, 0.0, 0.0, 0.0, 0.0, 0.0, 0.0, 0.0, 0.0, 0.0, 0.0, 0.0, 0.0, 0.0, 0.0, 0.0, 0.0, 0.0, 0.0, 0.0, 0.0, 0.0, 0.0, 0.0, 0.0, 0.0, 0.0, 0.0, 0.0, 0.0, 0.0, 0.0, 0.0, 0.0, 0.0, 0.0, 0.0, 0.0, 0.0, 0.0, 0.0, 0.0, 0.0, 0.0, 0.0, 0.0, 0.0, 0.0, 0.0, 0.0, 0.0, 0.0, 0.0, 0.0, 0.0, 0.0, 0.0, 0.0, 0.0, 0.0, 0.0, 0.0, 0.0, 0.0, 0.0, 0.0, 0.0, 0.0, 0.0, 0.0, 0.0, 0.0, 0.0, 0.0, 0.0, 0.0, 0.0, 0.0, 0.0, 0.0, 0.0, 0.0, 0.0, 0.0, 0.0, 0.0, 0.0, 0.0, 0.0, 0.0, 0.0, 0.0, 0.0, 0.0, 0.0, 0.0, 0.0, 0.0, 0.0, 0.0, 0.0, 0.0, 0.0, 0.0, 0.0, 0.0, 0.0, 0.0, 0.0, 0.0, 0.0, 0.0, 0.0, 0.0, 0.0, 0.0, 0.0, 0.0, 0.0, 0.0, 0.0, 0.0, 0.0, 0.0, 0.0, 0.0, 0.0, 0.0, 0.0, 0.0, 0.0, 0.0, 0.0, 0.0, 0.0, 0.0, 0.0, 0.0, 0.0, 0.0, 0.0, 0.0, 0.0, 0.0, 0.0, 0.0, 0.0, 0.0, 0.0, 0.0, 0.0, 0.0, 0.0, 0.0, 0.0, 0.0, 0.0, 0.0, 0.0, 0.0, 0.0, 0.0, 0.0, 0.0, 0.0, 0.0, 0.0, 0.0, 0.0, 0.0, 0.0, 0.0, 0.0, 0.0, 0.0, 0.0, 0.0, 0.0, 0.0, 0.0, 0.0, 0.0, 0.0, 0.0, 0.0, 0.0, 0.0, 0.0, 0.0, 0.0, 0.0, 0.0, 0.0, 0.0, 0.0, 0.0, 0.0, 0.0, 0.0, 0.0, 0.0, 0.0, 0.0, 0.0, 0.0, 0.0, 0.0, 0.0, 0.0, 0.0, 0.0, 0.0, 0.0, 0.0, 0.0, 0.0, 0.0, 0.0, 0.0, 0.0, 0.0, 0.0, 0.0, 0.0, 0.0, 0.0, 0.0, 0.0, 0.0, 0.0, 0.0, 0.0, 0.0, 0.0, 0.0, 0.0, 0.0, 0.0, 0.0, 0.0, 0.0, 0.0, 0.0, 0.0, 0.0, 0.0, 0.0, 0.0, 0.0, 0.0, 0.0, 0.0, 0.0, 0.0, 0.0, 0.0, 0.0, 0.0, 0.0, 0.0, 0.0, 0.0, 0.0, 0.0, 0.0, 0.0, 0.0, 0.0, 0.0, 0.0, 0.0, 0.0, 0.0, 0.0, 0.0, 0.0, 0.0, 0.0, 0.0, 0.0, 0.0, 0.0, 0.0, 0.0, 0.0, 0.0, 0.0, 0.0, 0.0, 0.0, 0.0, 0.0, 0.0, 0.0, 0.0, 0.0, 0.0, 0.0, 0.0, 0.0, 0.0, 0.0, 0.0, 0.0, 0.0, 0.0, 0.0, 0.0, 0.0, 0.0, 0.0, 0.0, 0.0, 0.0, 0.0, 0.0, 0.0, 0.0, 0.0, 0.0, 0.0, 0.0, 0.0, 0.0, 0.0, 0.0, 0.0, 0.0, 0.0, 0.0, 0.0, 0.0, 0.0, 0.0, 0.0, 0.0, 0.0, 0.0, 0.0, 0.0, 0.0, 0.0, 0.0, 0.0, 0.0, 0.0, 0.0, 0.0, 0.0, 0.0, 0.0, 0.0, 0.0, 0.0, 0.0, 0.0, 0.0, 0.0, 0.0, 0.0, 0.0, 0.0, 0.0, 0.0, 0.0, 0.0, 0.0, 0.0, 0.0, 0.0, 0.0, 0.0, 0.0, 0.0, 0.0, 0.0, 0.0, 0.0, 0.0, 0.0, 0.0, 0.0, 0.0, 0.0, 0.0, 0.0, 0.0, 0.0, 0.0, 0.0, 0.0, 0.0, 0.0, 0.0, 0.0, 0.0, 0.0, 0.0, 0.0, 0.0, 0.0, 0.0, 0.0, 0.0, 0.0, 0.0, 0.0, 0.0, 0.0, 0.0, 0.0, 0.0, 0.0, 0.0, 0.0, 0.0, 0.0, 0.0, 0.0, 0.0, 0.0, 0.0, 0.0, 0.0, 0.0, 0.0, 0.0, 0.0, 0.0, 0.0, 0.0, 0.0, 0.0, 0.0, 0.0, 0.0, 0.0, 0.0, 0.0, 0.0, 0.0, 0.0, 0.0, 0.0, 0.0, 0.0, 0.0, 0.0, 0.0, 0.0, 0.0, 0.0, 0.0, 0.0, 0.0, 0.0, 0.0, 0.0, 0.0, 0.0, 0.0, 0.0, 0.0, 0.0, 0.0, 0.0, 0.0, 0.0, 0.0, 0.0, 0.0, 0.0, 0.0, 0.0, 0.0, 0.0, 0.0, 0.0, 0.0, 0.0, 0.0, 0.0, 0.0, 0.0, 0.0, 0.0, 0.0, 0.0, 0.0, 0.0, 0.0, 0.0, 0.0, 0.0, 0.0, 0.0, 0.0, 0.0, 0.0, 0.0, 0.0, 0.0, 0.0, 0.0, 0.0, 0.0, 0.0, 0.0, 0.0, 0.0, 0.0, 0.0, 0.0, 0.0, 0.0, 0.0, 0.0, 0.0, 0.0, 0.0, 0.0, 0.0, 0.0, 0.0, 0.0, 0.0, 0.0, 0.0, 0.0, 0.0, 0.0, 0.0, 0.0, 0.0, 0.0, 0.0, 0.0, 0.0, 0.0, 0.0, 0.0, 0.0, 0.0, 0.0, 0.0, 0.0, 0.0, 0.0, 0.0, 0.0, 0.0, 0.0, 0.0, 0.0, 0.0, 0.0, 0.0, 0.0, 0.0, 0.0, 0.0, 0.0, 0.0, 0.0, 0.0, 0.0, 0.0, 0.0, 0.0, 0.0, 0.0, 0.0, 0.0, 0.0, 0.0, 0.0, 0.0, 0.0, 0.0, 0.0, 0.0, 0.0, 0.0, 0.0, 0.0, 0.0, 0.0, 0.0, 0.0, 0.0, 0.0, 0.0, 0.0, 0.0, 0.0, 0.0, 0.0, 0.0, 0.0, 0.0, 0.0, 0.0, 0.0, 0.0, 0.0, 0.0, 0.0, 0.0, 0.0, 0.0, 0.0, 0.0, 0.0, 0.0, 0.0, 0.0, 0.0, 0.0, 0.0, 0.0, 0.0, 0.0, 0.0, 0.0, 0.0, 0.0, 0.0, 0.0, 0.0, 0.0, 0.0, 0.0, 0.0, 0.0, 0.0, 0.0, 0.0, 0.0, 0.0, 0.0, 0.0, 0.0, 0.0, 0.0, 0.0, 0.0, 0.0, 0.0, 0.0, 0.0, 0.0, 0.0, 0.0, 0.0, 0.0, 0.0, 0.0, 0.0, 0.0, 0.0, 0.0, 0.0, 0.0, 0.0, 0.0, 0.0, 0.0, 0.0, 0.0, 0.0, 0.0, 0.0, 0.0, 0.0, 0.0, 0.0, 0.0, 0.0, 0.0, 0.0, 0.0, 0.0, 0.0, 0.0, 0.0, 0.0, 0.0, 0.0, 0.0, 0.0, 0.0, 0.0, 0.0, 0.0, 0.0, 0.0, 0.0, 0.0, 0.0, 0.0, 0.0, 0.0, 0.0, 0.0, 0.0, 0.0, 0.0, 0.0, 0.0, 0.0, 0.0, 0.0, 0.0, 0.0, 0.0, 0.0, 0.0, 0.0, 0.0, 0.0, 0.0, 0.0, 0.0, 0.0, 0.0, 0.0, 0.0, 0.0, 0.0, 0.0, 0.0, 0.0, 0.0, 0.0, 0.0, 0.0, 0.0, 0.0, 0.0, 0.0, 0.0, 0.0, 0.0, 0.0, 0.0, 0.0, 0.0, 0.0, 0.0, 0.0, 0.0, 0.0, 0.0, 0.0, 0.0, 0.0, 0.0, 0.0, 0.0, 0.0, 0.0, 0.0, 0.0, 0.0, 0.0, 0.0, 0.0, 0.0, 0.0, 0.0, 0.0, 0.0, 0.0, 0.0, 0.0, 0.0, 0.0, 0.0, 0.0, 0.0, 0.0, 0.0, 0.0, 0.0, 0.0, 0.0, 0.0, 0.0, 0.0, 0.0, 0.0, 0.0, 0.0, 0.0, 0.0, 0.0, 0.0, 0.0, 0.0, 0.0, 0.0, 0.0, 0.0, 0.0, 0.0, 0.0, 0.0, 0.0, 0.0, 0.0, 0.0, 0.0, 0.0, 0.0, 0.0, 0.0, 0.0, 0.0, 0.0, 0.0, 0.0, 0.0, 0.0, 0.0, 0.0, 0.0, 0.0, 0.0, 0.0, 0.0, 0.0, 0.0, 0.0, 0.0, 0.0, 0.0, 0.0, 0.0, 0.0, 0.0, 0.0, 0.0, 0.0, 0.0, 0.0, 0.0, 0.0, 0.0, 0.0, 0.0, 0.0, 0.0, 0.0, 0.0, 0.0, 0.0, 0.0, 0.0, 0.0, 0.0, 0.0, 0.0, 0.0, 0.0, 0.0, 0.0, 0.0, 0.0, 0.0, 0.0, 0.0, 0.0, 0.0, 0.0, 0.0, 0.0, 0.0, 0.0, 0.0, 0.0, 0.0, 0.0, 0.0, 0.0, 0.0, 0.0, 0.0, 0.0, 0.0, 0.0, 0.0, 0.0, 0.0, 0.0, 0.0, 0.0, 0.0, 0.0, 0.0, 0.0, 0.0, 0.0, 0.0, 0.0, 0.0, 0.0, 0.0, 0.0, 0.0, 0.0, 0.0, 0.0, 0.0, 0.0, 0.0, 0.0, 0.0, 0.0, 0.0, 0.0, 0.0, 0.0, 0.0, 0.0, 0.0, 0.0, 0.0, 0.0, 0.0, 0.0, 0.0, 0.0, 0.0, 0.0, 0.0, 0.0, 0.0, 0.0, 0.0, 0.0, 0.0, 0.0, 0.0, 0.0, 0.0, 0.0, 0.0, 0.0, 0.0, 0.0, 0.0, 0.0, 0.0, 0.0, 0.0, 0.0, 0.0, 0.0, 0.0, 0.0, 0.0, 0.0, 0.0, 0.0, 0.0, 0.0, 0.0, 0.0, 0.0, 0.0, 0.0, 0.0, 0.0, 0.0, 0.0, 0.0, 0.0, 0.0, 0.0, 0.0, 0.0, 0.0, 0.0, 0.0, 0.0, 0.0, 0.0, 0.0, 0.0, 0.0, 0.0, 0.0, 0.0, 0.0, 0.0, 0.0, 0.0, 0.0, 0.0, 0.0, 0.0, 0.0, 0.0, 0.0, 0.0, 0.0, 0.0, 0.0, 0.0, 0.0, 0.0, 0.0, 0.0, 0.0, 0.0, 0.0, 0.0, 0.0, 0.0, 0.0, 0.0, 0.0, 0.0, 0.0, 0.0, 0.0, 0.0, 0.0, 0.0, 0.0, 0.0, 0.0, 0.0, 0.0, 0.0, 0.0, 0.0, 0.0, 0.0, 0.0, 0.0, 0.0, 0.0, 0.0, 0.0, 0.0, 0.0, 0.0, 0.0, 0.0, 0.0, 0.0, 0.0, 0.0, 0.0, 0.0, 0.0, 0.0, 0.0, 0.0, 0.0, 0.0, 0.0, 0.0, 0.0, 0.0, 0.0, 0.0, 0.0, 0.0, 0.0, 0.0, 0.0, 0.0, 0.0, 0.0, 0.0, 0.0, 0.0, 0.0, 0.0, 0.0, 0.0, 0.0, 0.0, 0.0, 0.0, 0.0, 0.0, 0.0, 0.0, 0.0, 0.0, 0.0, 0.0, 0.0, 0.0, 0.0, 0.0, 0.0, 0.0, 0.0, 0.0, 0.0, 0.0, 0.0, 0.0, 0.0, 0.0, 0.0, 0.0, 0.0, 0.0, 0.0, 0.0, 0.0, 0.0, 0.0, 0.0, 0.0, 0.0, 0.0, 0.0, 0.0, 0.0, 0.0, 0.0, 0.0, 0.0, 0.0, 0.0, 0.0, 0.0, 0.0, 0.0, 0.0, 0.0, 0.0, 0.0, 0.0, 0.0, 0.0, 0.0, 0.0, 0.0, 0.0, 0.0, 0.0, 0.0, 0.0, 0.0, 0.0, 0.0, 0.0, 0.0, 0.0, 0.0, 0.0, 0.0, 0.0, 0.0, 0.0, 0.0, 0.0, 0.0, 0.0, 0.0, 0.0, 0.0, 0.0, 0.0, 0.0, 0.0, 0.0, 0.0, 0.0, 0.0, 0.0, 0.0, 0.0, 0.0, 0.0, 0.0, 0.0, 0.0, 0.0, 0.0, 0.0, 0.0, 0.0, 0.0, 0.0, 0.0, 0.0, 0.0, 0.0, 0.0, 0.0, 0.0, 0.0, 0.0, 0.0, 0.0, 0.0, 0.0, 0.0, 0.0, 0.0, 0.0, 0.0, 0.0, 0.0, 0.0, 0.0, 0.0, 0.0, 0.0, 0.0, 0.0, 0.0, 0.0, 0.0, 0.0, 0.0, 0.0, 0.0, 0.0, 0.0, 0.0, 0.0, 0.0, 0.0, 0.0, 0.0, 0.0, 0.0, 0.0, 0.0, 0.0, 0.0, 0.0, 0.0, 0.0, 0.0, 0.0, 0.0, 0.0, 0.0, 0.0, 0.0, 0.0, 0.0, 0.0, 0.0, 0.0, 0.0, 0.0, 0.0, 0.0, 0.0, 0.0, 0.0, 0.0, 0.0, 0.0, 0.0, 0.0, 0.0, 0.0, 0.0, 0.0, 0.0, 0.0, 0.0, 0.0, 0.0, 0.0, 0.0, 0.0, 0.0, 0.0, 0.0, 0.0, 0.0, 0.0, 0.0, 0.0, 0.0, 0.0, 0.0, 0.0, 0.0, 0.0, 0.0, 0.0, 0.0, 0.0, 0.0, 0.0, 0.0, 0.0, 0.0, 0.0, 0.0, 0.0, 0.0, 0.0, 0.0, 0.0, 0.0, 0.0, 0.0, 0.0, 0.0, 0.0, 0.0, 0.0, 0.0, 0.0, 0.0, 0.0, 0.0, 0.0, 0.0, 0.0, 0.0, 0.0, 0.0, 0.0, 0.0, 0.0, 0.0, 0.0, 0.0, 0.0, 0.0, 0.0, 0.0, 0.0])
me_circle_002.materials.append(mat_material)
me_circle_002.use_remesh_fix_poles = True
me_circle_002.use_remesh_preserve_attributes = False
me_circle_002.use_mirror_vertex_groups = False
me_circle_002.update()

# ---- objects
ob_queen = bpy.data.objects.new('queen', me_circle_002)

# ---- transforms, parenting, visibility, modifiers, constraints
ob_queen.location = (0.0, 0.0, 0.0)
ob_queen.delta_scale = (0.4087, 0.4087, 0.4087)
ob_queen.lineart.crease_threshold = 0.0

# ---- collection membership
col_collection.objects.link(ob_queen)

# ---- scene / render settings (as saved in the file)
scene.frame_start = 1; scene.frame_end = 250; scene.frame_set(1)
scene.render.engine = 'CYCLES'
scene.cycles.use_denoising = False
scene.cycles.samples = 128
scene.cycles.sampling_pattern = 'TABULATED_SOBOL'
scene.cycles.use_adaptive_sampling = False
scene.cycles.use_light_tree = False
scene.view_settings.view_transform = 'Filmic'
bpy.context.view_layer.update()

# ---- added for rendering (the .blend has no active camera and no usable light): camera, sun
cam_auto = bpy.data.cameras.new('AutoCamera')
cam_auto.lens = 50.0
cam_auto.sensor_width = 36.0
cam_auto.clip_end = 1000.0
ob_auto_camera = bpy.data.objects.new('AutoCamera', cam_auto)
scene.collection.objects.link(ob_auto_camera)
ob_auto_camera.location = (1.87087, -2.24504, 2.32626)
ob_auto_camera.rotation_euler = (1.09748, -7.21219e-08, 0.694738)
scene.camera = ob_auto_camera
light_auto_sun = bpy.data.lights.new('AutoSun', 'SUN')
light_auto_sun.energy = 3.0
light_auto_sun.angle = 0.0523599
ob_auto_sun = bpy.data.objects.new('AutoSun', light_auto_sun)
scene.collection.objects.link(ob_auto_sun)
ob_auto_sun.rotation_euler = (0.872665, 0.174533, 0.523599)
bpy.context.view_layer.update()
